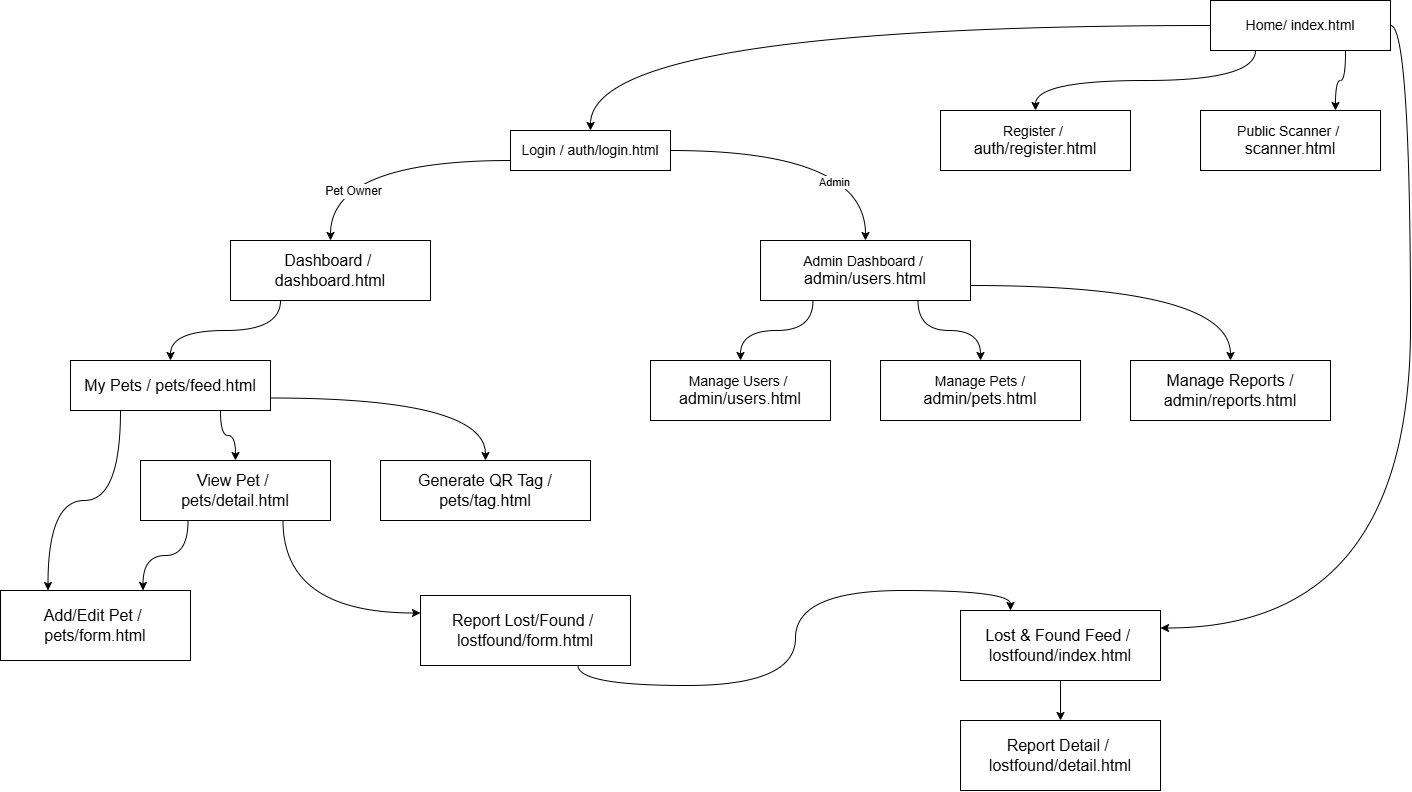

The diagram above was exported from draw.io. Its source (the exported page's mxGraphModel, read from the mxfile embedded in the PNG):
<mxGraphModel dx="1047" dy="1302" grid="1" gridSize="10" guides="1" tooltips="1" connect="1" arrows="1" fold="1" page="1" pageScale="1" pageWidth="850" pageHeight="1100" math="0" shadow="0">
  <root>
    <mxCell id="0" />
    <mxCell id="1" parent="0" />
    <mxCell id="exs2j6weQPo0wEdxhKAZ-9" edge="1" parent="1" source="exs2j6weQPo0wEdxhKAZ-1" style="edgeStyle=orthogonalEdgeStyle;curved=1;rounded=0;curveGeometry=1;orthogonalLoop=1;jettySize=auto;html=1;exitX=0.25;exitY=1;exitDx=0;exitDy=0;entryX=0.5;entryY=0;entryDx=0;entryDy=0;defaultLabelBackgroundColor=page;labelPadding=0 4;" target="exs2j6weQPo0wEdxhKAZ-3">
      <mxGeometry relative="1" as="geometry" />
    </mxCell>
    <mxCell id="exs2j6weQPo0wEdxhKAZ-11" edge="1" parent="1" source="exs2j6weQPo0wEdxhKAZ-1" style="edgeStyle=orthogonalEdgeStyle;curved=1;rounded=0;curveGeometry=1;orthogonalLoop=1;jettySize=auto;html=1;exitX=0.75;exitY=1;exitDx=0;exitDy=0;entryX=0.75;entryY=0;entryDx=0;entryDy=0;defaultLabelBackgroundColor=page;labelPadding=0 4;" target="exs2j6weQPo0wEdxhKAZ-10">
      <mxGeometry relative="1" as="geometry" />
    </mxCell>
    <mxCell id="exs2j6weQPo0wEdxhKAZ-15" edge="1" parent="1" source="exs2j6weQPo0wEdxhKAZ-1" style="edgeStyle=orthogonalEdgeStyle;curved=1;rounded=0;curveGeometry=1;orthogonalLoop=1;jettySize=auto;html=1;exitX=0;exitY=0.5;exitDx=0;exitDy=0;entryX=0.5;entryY=0;entryDx=0;entryDy=0;defaultLabelBackgroundColor=page;labelPadding=0 4;" target="exs2j6weQPo0wEdxhKAZ-13">
      <mxGeometry relative="1" as="geometry" />
    </mxCell>
    <mxCell id="exs2j6weQPo0wEdxhKAZ-47" edge="1" parent="1" source="exs2j6weQPo0wEdxhKAZ-1" style="edgeStyle=orthogonalEdgeStyle;curved=1;rounded=0;curveGeometry=1;orthogonalLoop=1;jettySize=auto;html=1;exitX=1;exitY=0.5;exitDx=0;exitDy=0;entryX=1;entryY=0.25;entryDx=0;entryDy=0;defaultLabelBackgroundColor=page;labelPadding=0 4;" target="exs2j6weQPo0wEdxhKAZ-42">
      <mxGeometry relative="1" as="geometry" />
    </mxCell>
    <mxCell id="exs2j6weQPo0wEdxhKAZ-1" parent="1" style="rounded=0;whiteSpace=wrap;html=1;" value="&lt;font style=&quot;font-size: 14px;&quot;&gt;Home/ index.html&lt;/font&gt;" vertex="1">
      <mxGeometry height="50" width="180" x="1360" y="50" as="geometry" />
    </mxCell>
    <mxCell id="exs2j6weQPo0wEdxhKAZ-3" parent="1" style="rounded=0;whiteSpace=wrap;html=1;" value="&lt;font style=&quot;font-size: 14px;&quot;&gt;Register /&amp;nbsp;&lt;/font&gt;&lt;div&gt;&lt;font size=&quot;3&quot;&gt;auth/register.html&lt;/font&gt;&lt;/div&gt;" vertex="1">
      <mxGeometry height="60" width="190" x="1090" y="160" as="geometry" />
    </mxCell>
    <mxCell id="exs2j6weQPo0wEdxhKAZ-10" parent="1" style="rounded=0;whiteSpace=wrap;html=1;" value="&lt;font style=&quot;font-size: 14px;&quot;&gt;Public Scanner /&amp;nbsp;&lt;/font&gt;&lt;div&gt;&lt;font size=&quot;3&quot;&gt;scanner.html&lt;/font&gt;&lt;/div&gt;" vertex="1">
      <mxGeometry height="60" width="180" x="1350" y="160" as="geometry" />
    </mxCell>
    <mxCell id="exs2j6weQPo0wEdxhKAZ-22" edge="1" parent="1" source="exs2j6weQPo0wEdxhKAZ-12" style="edgeStyle=orthogonalEdgeStyle;curved=1;rounded=0;curveGeometry=1;orthogonalLoop=1;jettySize=auto;html=1;exitX=0.25;exitY=1;exitDx=0;exitDy=0;entryX=0.5;entryY=0;entryDx=0;entryDy=0;defaultLabelBackgroundColor=page;labelPadding=0 4;" target="exs2j6weQPo0wEdxhKAZ-21">
      <mxGeometry relative="1" as="geometry" />
    </mxCell>
    <mxCell id="exs2j6weQPo0wEdxhKAZ-24" edge="1" parent="1" source="exs2j6weQPo0wEdxhKAZ-12" style="edgeStyle=orthogonalEdgeStyle;curved=1;rounded=0;curveGeometry=1;orthogonalLoop=1;jettySize=auto;html=1;exitX=0.75;exitY=1;exitDx=0;exitDy=0;entryX=0.5;entryY=0;entryDx=0;entryDy=0;defaultLabelBackgroundColor=page;labelPadding=0 4;" target="exs2j6weQPo0wEdxhKAZ-23">
      <mxGeometry relative="1" as="geometry" />
    </mxCell>
    <mxCell id="exs2j6weQPo0wEdxhKAZ-26" edge="1" parent="1" source="exs2j6weQPo0wEdxhKAZ-12" style="edgeStyle=orthogonalEdgeStyle;curved=1;rounded=0;curveGeometry=1;orthogonalLoop=1;jettySize=auto;html=1;exitX=1;exitY=0.75;exitDx=0;exitDy=0;entryX=0.5;entryY=0;entryDx=0;entryDy=0;defaultLabelBackgroundColor=page;labelPadding=0 4;" target="exs2j6weQPo0wEdxhKAZ-25">
      <mxGeometry relative="1" as="geometry" />
    </mxCell>
    <mxCell id="exs2j6weQPo0wEdxhKAZ-12" parent="1" style="rounded=0;whiteSpace=wrap;html=1;" value="&lt;font style=&quot;font-size: 14px;&quot;&gt;Admin Dashboard /&amp;nbsp;&lt;/font&gt;&lt;div&gt;&lt;font size=&quot;3&quot;&gt;admin/users.html&lt;/font&gt;&lt;/div&gt;" vertex="1">
      <mxGeometry height="60" width="210" x="910" y="290" as="geometry" />
    </mxCell>
    <mxCell id="exs2j6weQPo0wEdxhKAZ-16" edge="1" parent="1" source="exs2j6weQPo0wEdxhKAZ-13" style="edgeStyle=orthogonalEdgeStyle;curved=1;rounded=0;curveGeometry=1;orthogonalLoop=1;jettySize=auto;html=1;exitX=1;exitY=0.5;exitDx=0;exitDy=0;entryX=0.5;entryY=0;entryDx=0;entryDy=0;defaultLabelBackgroundColor=page;labelPadding=0 4;" target="exs2j6weQPo0wEdxhKAZ-12">
      <mxGeometry relative="1" as="geometry" />
    </mxCell>
    <mxCell id="exs2j6weQPo0wEdxhKAZ-19" connectable="0" parent="exs2j6weQPo0wEdxhKAZ-16" style="edgeLabel;html=1;align=center;verticalAlign=middle;resizable=0;points=[];inheritText=1;defaultLabelBackgroundColor=page;labelPadding=0 4;" value="Admin" vertex="1">
      <mxGeometry relative="1" x="0.4152" y="1" as="geometry">
        <mxPoint as="offset" />
      </mxGeometry>
    </mxCell>
    <mxCell id="exs2j6weQPo0wEdxhKAZ-28" edge="1" parent="1" source="exs2j6weQPo0wEdxhKAZ-13" style="edgeStyle=orthogonalEdgeStyle;curved=1;rounded=0;curveGeometry=1;orthogonalLoop=1;jettySize=auto;html=1;exitX=0;exitY=0.75;exitDx=0;exitDy=0;entryX=0.5;entryY=0;entryDx=0;entryDy=0;defaultLabelBackgroundColor=page;labelPadding=0 4;" target="exs2j6weQPo0wEdxhKAZ-27">
      <mxGeometry relative="1" as="geometry" />
    </mxCell>
    <mxCell id="exs2j6weQPo0wEdxhKAZ-29" connectable="0" parent="exs2j6weQPo0wEdxhKAZ-28" style="edgeLabel;html=1;align=center;verticalAlign=middle;resizable=0;points=[];inheritText=1;defaultLabelBackgroundColor=page;labelPadding=0 4;" value="&lt;font style=&quot;font-size: 12px;&quot;&gt;Pet Owner&lt;/font&gt;" vertex="1">
      <mxGeometry relative="1" x="0.4945" y="-2" as="geometry">
        <mxPoint as="offset" />
      </mxGeometry>
    </mxCell>
    <mxCell id="exs2j6weQPo0wEdxhKAZ-13" parent="1" style="rounded=0;whiteSpace=wrap;html=1;" value="&lt;font style=&quot;font-size: 14px;&quot;&gt;Login / auth/login.html&lt;/font&gt;" vertex="1">
      <mxGeometry height="40" width="160" x="660" y="180" as="geometry" />
    </mxCell>
    <mxCell id="exs2j6weQPo0wEdxhKAZ-21" parent="1" style="rounded=0;whiteSpace=wrap;html=1;" value="&lt;font style=&quot;font-size: 14px;&quot;&gt;Manage Users /&amp;nbsp;&lt;/font&gt;&lt;div&gt;&lt;font size=&quot;3&quot;&gt;admin/users.html&lt;/font&gt;&lt;/div&gt;" vertex="1">
      <mxGeometry height="60" width="180" x="800" y="410" as="geometry" />
    </mxCell>
    <mxCell id="exs2j6weQPo0wEdxhKAZ-23" parent="1" style="rounded=0;whiteSpace=wrap;html=1;" value="&lt;font style=&quot;font-size: 14px;&quot;&gt;Manage Pets /&lt;/font&gt;&lt;div&gt;&lt;font style=&quot;&quot; size=&quot;3&quot;&gt;admin/pets.html&lt;/font&gt;&lt;/div&gt;" vertex="1">
      <mxGeometry height="60" width="200" x="1030" y="410" as="geometry" />
    </mxCell>
    <mxCell id="exs2j6weQPo0wEdxhKAZ-25" parent="1" style="rounded=0;whiteSpace=wrap;html=1;" value="&lt;font size=&quot;3&quot;&gt;Manage Reports /&lt;/font&gt;&lt;div&gt;&lt;font size=&quot;3&quot;&gt;admin/reports.html&lt;/font&gt;&lt;/div&gt;" vertex="1">
      <mxGeometry height="60" width="200" x="1280" y="410" as="geometry" />
    </mxCell>
    <mxCell id="exs2j6weQPo0wEdxhKAZ-32" edge="1" parent="1" source="exs2j6weQPo0wEdxhKAZ-27" style="edgeStyle=orthogonalEdgeStyle;curved=1;rounded=0;curveGeometry=1;orthogonalLoop=1;jettySize=auto;html=1;exitX=0.25;exitY=1;exitDx=0;exitDy=0;entryX=0.5;entryY=0;entryDx=0;entryDy=0;defaultLabelBackgroundColor=page;labelPadding=0 4;" target="exs2j6weQPo0wEdxhKAZ-30">
      <mxGeometry relative="1" as="geometry" />
    </mxCell>
    <mxCell id="exs2j6weQPo0wEdxhKAZ-27" parent="1" style="rounded=0;whiteSpace=wrap;html=1;" value="&lt;font size=&quot;3&quot;&gt;Dashboard /&amp;nbsp;&lt;/font&gt;&lt;div&gt;&lt;font size=&quot;3&quot;&gt;dashboard.html&lt;/font&gt;&lt;/div&gt;" vertex="1">
      <mxGeometry height="60" width="200" x="380" y="290" as="geometry" />
    </mxCell>
    <mxCell id="exs2j6weQPo0wEdxhKAZ-34" edge="1" parent="1" source="exs2j6weQPo0wEdxhKAZ-30" style="edgeStyle=orthogonalEdgeStyle;curved=1;rounded=0;curveGeometry=1;orthogonalLoop=1;jettySize=auto;html=1;exitX=0.75;exitY=1;exitDx=0;exitDy=0;entryX=0.5;entryY=0;entryDx=0;entryDy=0;defaultLabelBackgroundColor=page;labelPadding=0 4;" target="exs2j6weQPo0wEdxhKAZ-33">
      <mxGeometry relative="1" as="geometry" />
    </mxCell>
    <mxCell id="exs2j6weQPo0wEdxhKAZ-36" edge="1" parent="1" source="exs2j6weQPo0wEdxhKAZ-30" style="edgeStyle=orthogonalEdgeStyle;curved=1;rounded=0;curveGeometry=1;orthogonalLoop=1;jettySize=auto;html=1;exitX=1;exitY=0.75;exitDx=0;exitDy=0;entryX=0.5;entryY=0;entryDx=0;entryDy=0;defaultLabelBackgroundColor=page;labelPadding=0 4;" target="exs2j6weQPo0wEdxhKAZ-35">
      <mxGeometry relative="1" as="geometry" />
    </mxCell>
    <mxCell id="exs2j6weQPo0wEdxhKAZ-38" edge="1" parent="1" source="exs2j6weQPo0wEdxhKAZ-30" style="edgeStyle=orthogonalEdgeStyle;curved=1;rounded=0;curveGeometry=1;orthogonalLoop=1;jettySize=auto;html=1;exitX=0.25;exitY=1;exitDx=0;exitDy=0;entryX=0.25;entryY=0;entryDx=0;entryDy=0;defaultLabelBackgroundColor=page;labelPadding=0 4;" target="exs2j6weQPo0wEdxhKAZ-37">
      <mxGeometry relative="1" as="geometry" />
    </mxCell>
    <mxCell id="exs2j6weQPo0wEdxhKAZ-30" parent="1" style="rounded=0;whiteSpace=wrap;html=1;" value="&lt;font size=&quot;3&quot;&gt;My Pets / pets/feed.html&lt;/font&gt;" vertex="1">
      <mxGeometry height="50" width="200" x="220" y="410" as="geometry" />
    </mxCell>
    <mxCell id="exs2j6weQPo0wEdxhKAZ-40" edge="1" parent="1" source="exs2j6weQPo0wEdxhKAZ-33" style="edgeStyle=orthogonalEdgeStyle;curved=1;rounded=0;curveGeometry=1;orthogonalLoop=1;jettySize=auto;html=1;exitX=0.25;exitY=1;exitDx=0;exitDy=0;entryX=0.75;entryY=0;entryDx=0;entryDy=0;defaultLabelBackgroundColor=page;labelPadding=0 4;" target="exs2j6weQPo0wEdxhKAZ-37">
      <mxGeometry relative="1" as="geometry" />
    </mxCell>
    <mxCell id="exs2j6weQPo0wEdxhKAZ-41" edge="1" parent="1" source="exs2j6weQPo0wEdxhKAZ-33" style="edgeStyle=orthogonalEdgeStyle;curved=1;rounded=0;curveGeometry=1;orthogonalLoop=1;jettySize=auto;html=1;exitX=0.75;exitY=1;exitDx=0;exitDy=0;entryX=0;entryY=0.25;entryDx=0;entryDy=0;defaultLabelBackgroundColor=page;labelPadding=0 4;" target="exs2j6weQPo0wEdxhKAZ-39">
      <mxGeometry relative="1" as="geometry" />
    </mxCell>
    <mxCell id="exs2j6weQPo0wEdxhKAZ-33" parent="1" style="rounded=0;whiteSpace=wrap;html=1;" value="&lt;font size=&quot;3&quot;&gt;View Pet /&amp;nbsp;&lt;/font&gt;&lt;div&gt;&lt;font size=&quot;3&quot;&gt;pets/detail.html&lt;/font&gt;&lt;/div&gt;" vertex="1">
      <mxGeometry height="60" width="190" x="290" y="510" as="geometry" />
    </mxCell>
    <mxCell id="exs2j6weQPo0wEdxhKAZ-35" parent="1" style="rounded=0;whiteSpace=wrap;html=1;" value="&lt;font size=&quot;3&quot;&gt;Generate QR Tag /&lt;/font&gt;&lt;div&gt;&lt;font size=&quot;3&quot;&gt;pets/tag.html&lt;/font&gt;&lt;/div&gt;" vertex="1">
      <mxGeometry height="60" width="210" x="530" y="510" as="geometry" />
    </mxCell>
    <mxCell id="exs2j6weQPo0wEdxhKAZ-37" parent="1" style="rounded=0;whiteSpace=wrap;html=1;" value="&lt;font size=&quot;3&quot;&gt;Add/Edit Pet /&amp;nbsp;&lt;/font&gt;&lt;div&gt;&lt;font size=&quot;3&quot;&gt;pets/form.html&lt;/font&gt;&lt;/div&gt;" vertex="1">
      <mxGeometry height="70" width="190" x="150" y="640" as="geometry" />
    </mxCell>
    <mxCell id="exs2j6weQPo0wEdxhKAZ-44" edge="1" parent="1" source="exs2j6weQPo0wEdxhKAZ-39" style="edgeStyle=orthogonalEdgeStyle;curved=1;rounded=0;curveGeometry=1;orthogonalLoop=1;jettySize=auto;html=1;exitX=0.75;exitY=1;exitDx=0;exitDy=0;entryX=0.25;entryY=0;entryDx=0;entryDy=0;defaultLabelBackgroundColor=page;labelPadding=0 4;" target="exs2j6weQPo0wEdxhKAZ-42">
      <mxGeometry relative="1" as="geometry" />
    </mxCell>
    <mxCell id="exs2j6weQPo0wEdxhKAZ-39" parent="1" style="rounded=0;whiteSpace=wrap;html=1;" value="&lt;font size=&quot;3&quot;&gt;Report Lost/Found /&amp;nbsp;&lt;/font&gt;&lt;div&gt;&lt;font size=&quot;3&quot;&gt;lostfound/form.html&lt;/font&gt;&lt;/div&gt;" vertex="1">
      <mxGeometry height="70" width="210" x="570" y="645" as="geometry" />
    </mxCell>
    <mxCell id="exs2j6weQPo0wEdxhKAZ-46" edge="1" parent="1" source="exs2j6weQPo0wEdxhKAZ-42" style="edgeStyle=orthogonalEdgeStyle;curved=1;rounded=0;curveGeometry=1;orthogonalLoop=1;jettySize=auto;html=1;exitX=0.5;exitY=1;exitDx=0;exitDy=0;entryX=0.5;entryY=0;entryDx=0;entryDy=0;defaultLabelBackgroundColor=page;labelPadding=0 4;" target="exs2j6weQPo0wEdxhKAZ-45">
      <mxGeometry relative="1" as="geometry" />
    </mxCell>
    <mxCell id="exs2j6weQPo0wEdxhKAZ-42" parent="1" style="rounded=0;whiteSpace=wrap;html=1;" value="&lt;font size=&quot;3&quot;&gt;Lost &amp;amp; Found Feed /&amp;nbsp;&lt;/font&gt;&lt;div&gt;&lt;font size=&quot;3&quot;&gt;lostfound/index.html&lt;/font&gt;&lt;/div&gt;" vertex="1">
      <mxGeometry height="70" width="200" x="1110" y="660" as="geometry" />
    </mxCell>
    <mxCell id="exs2j6weQPo0wEdxhKAZ-45" parent="1" style="rounded=0;whiteSpace=wrap;html=1;" value="&lt;font size=&quot;3&quot;&gt;Report Detail /&amp;nbsp;&lt;/font&gt;&lt;div&gt;&lt;font size=&quot;3&quot;&gt;lostfound/detail.html&lt;/font&gt;&lt;/div&gt;" vertex="1">
      <mxGeometry height="70" width="200" x="1110" y="770" as="geometry" />
    </mxCell>
  </root>
</mxGraphModel>